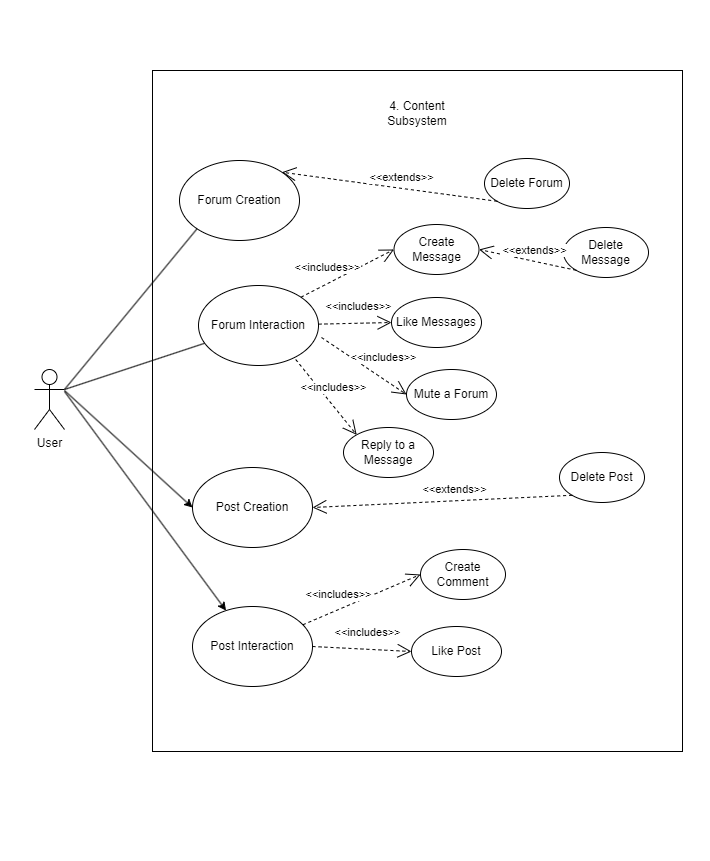

The diagram above was exported from draw.io. Its source (the exported page's mxGraphModel, read from the mxfile embedded in the PNG):
<mxGraphModel dx="1786" dy="1187" grid="0" gridSize="10" guides="1" tooltips="1" connect="1" arrows="1" fold="1" page="0" pageScale="1" pageWidth="850" pageHeight="1100" math="0" shadow="0">
  <root>
    <mxCell id="0" />
    <mxCell id="1" parent="0" />
    <mxCell id="4" value="" style="rounded=0;whiteSpace=wrap;html=1;strokeColor=none;" vertex="1" parent="1">
      <mxGeometry x="-5" y="-33" width="709" height="860" as="geometry" />
    </mxCell>
    <mxCell id="8dbzwXfBBkByxiEQPmbJ-52" value="" style="rounded=0;whiteSpace=wrap;html=1;" parent="1" vertex="1">
      <mxGeometry x="147" y="37" width="530" height="681" as="geometry" />
    </mxCell>
    <mxCell id="8dbzwXfBBkByxiEQPmbJ-53" value="Forum Creation" style="ellipse;whiteSpace=wrap;html=1;" parent="1" vertex="1">
      <mxGeometry x="174.00137207031253" y="127.00202794392908" width="120" height="80" as="geometry" />
    </mxCell>
    <mxCell id="8dbzwXfBBkByxiEQPmbJ-54" value="Forum Interaction" style="ellipse;whiteSpace=wrap;html=1;" parent="1" vertex="1">
      <mxGeometry x="193.00137207031253" y="252.00202794392908" width="120" height="80" as="geometry" />
    </mxCell>
    <mxCell id="8dbzwXfBBkByxiEQPmbJ-56" value="" style="endArrow=none;html=1;rounded=0;exitX=1;exitY=0.3333333333333333;exitDx=0;exitDy=0;exitPerimeter=0;" parent="1" target="8dbzwXfBBkByxiEQPmbJ-54" edge="1" source="8dbzwXfBBkByxiEQPmbJ-55">
      <mxGeometry width="50" height="50" relative="1" as="geometry">
        <mxPoint x="77.00137207031253" y="297.0020279439291" as="sourcePoint" />
        <mxPoint x="297.0013720703125" y="227.00202794392908" as="targetPoint" />
      </mxGeometry>
    </mxCell>
    <mxCell id="6" style="edgeStyle=none;html=1;entryX=0;entryY=0.5;entryDx=0;entryDy=0;" edge="1" parent="1" target="5">
      <mxGeometry relative="1" as="geometry">
        <mxPoint x="59" y="357" as="sourcePoint" />
      </mxGeometry>
    </mxCell>
    <mxCell id="13" style="edgeStyle=none;html=1;" edge="1" parent="1" target="12">
      <mxGeometry relative="1" as="geometry">
        <mxPoint x="59" y="358" as="sourcePoint" />
      </mxGeometry>
    </mxCell>
    <mxCell id="8dbzwXfBBkByxiEQPmbJ-55" value="User" style="shape=umlActor;verticalLabelPosition=bottom;verticalAlign=top;html=1;outlineConnect=0;" parent="1" vertex="1">
      <mxGeometry x="29.001372070312527" y="336.0020279439291" width="30" height="60" as="geometry" />
    </mxCell>
    <mxCell id="8dbzwXfBBkByxiEQPmbJ-57" value="Create Message" style="ellipse;whiteSpace=wrap;html=1;" parent="1" vertex="1">
      <mxGeometry x="388.5013720703125" y="191.00202794392908" width="85" height="50" as="geometry" />
    </mxCell>
    <mxCell id="8dbzwXfBBkByxiEQPmbJ-59" value="Like Messages" style="ellipse;whiteSpace=wrap;html=1;" parent="1" vertex="1">
      <mxGeometry x="386.0013720703125" y="264.0020279439291" width="90" height="50" as="geometry" />
    </mxCell>
    <mxCell id="8dbzwXfBBkByxiEQPmbJ-60" value="Mute a Forum" style="ellipse;whiteSpace=wrap;html=1;" parent="1" vertex="1">
      <mxGeometry x="401.0013720703125" y="336.0020279439291" width="90" height="50" as="geometry" />
    </mxCell>
    <mxCell id="8dbzwXfBBkByxiEQPmbJ-61" value="&amp;lt;&amp;lt;includes&amp;gt;&amp;gt;" style="endArrow=open;endSize=12;dashed=1;html=1;rounded=0;entryX=0;entryY=0.5;entryDx=0;entryDy=0;exitX=1;exitY=0;exitDx=0;exitDy=0;" parent="1" source="8dbzwXfBBkByxiEQPmbJ-54" target="8dbzwXfBBkByxiEQPmbJ-57" edge="1">
      <mxGeometry x="-0.2944" y="14" width="160" relative="1" as="geometry">
        <mxPoint x="327.0013720703125" y="96.00202794392908" as="sourcePoint" />
        <mxPoint x="452.0013720703125" y="96.00202794392908" as="targetPoint" />
        <mxPoint as="offset" />
      </mxGeometry>
    </mxCell>
    <mxCell id="8dbzwXfBBkByxiEQPmbJ-63" value="&amp;lt;&amp;lt;includes&amp;gt;&amp;gt;" style="endArrow=open;endSize=12;dashed=1;html=1;rounded=0;entryX=0;entryY=0.5;entryDx=0;entryDy=0;" parent="1" source="8dbzwXfBBkByxiEQPmbJ-54" target="8dbzwXfBBkByxiEQPmbJ-59" edge="1">
      <mxGeometry x="0.0952" y="17" width="160" relative="1" as="geometry">
        <mxPoint x="297.0013720703125" y="337.0020279439291" as="sourcePoint" />
        <mxPoint x="407.0013720703125" y="197.00202794392908" as="targetPoint" />
        <mxPoint as="offset" />
      </mxGeometry>
    </mxCell>
    <mxCell id="8dbzwXfBBkByxiEQPmbJ-64" value="&amp;lt;&amp;lt;includes&amp;gt;&amp;gt;" style="endArrow=open;endSize=12;dashed=1;html=1;rounded=0;exitX=1.025;exitY=0.65;exitDx=0;exitDy=0;exitPerimeter=0;entryX=0;entryY=0.5;entryDx=0;entryDy=0;" parent="1" source="8dbzwXfBBkByxiEQPmbJ-54" target="8dbzwXfBBkByxiEQPmbJ-60" edge="1">
      <mxGeometry x="0.2173" y="18" width="160" relative="1" as="geometry">
        <mxPoint x="347.0013720703125" y="257.0020279439291" as="sourcePoint" />
        <mxPoint x="377.0013720703125" y="387.0020279439291" as="targetPoint" />
        <mxPoint as="offset" />
      </mxGeometry>
    </mxCell>
    <mxCell id="8dbzwXfBBkByxiEQPmbJ-65" value="" style="endArrow=none;html=1;rounded=0;entryX=0;entryY=1;entryDx=0;entryDy=0;exitX=1;exitY=0.3333333333333333;exitDx=0;exitDy=0;exitPerimeter=0;" parent="1" target="8dbzwXfBBkByxiEQPmbJ-53" edge="1" source="8dbzwXfBBkByxiEQPmbJ-55">
      <mxGeometry width="50" height="50" relative="1" as="geometry">
        <mxPoint x="77.00137207031253" y="297.0020279439291" as="sourcePoint" />
        <mxPoint x="187.00137207031253" y="257.0020279439291" as="targetPoint" />
      </mxGeometry>
    </mxCell>
    <mxCell id="8dbzwXfBBkByxiEQPmbJ-66" value="Reply to a Message" style="ellipse;whiteSpace=wrap;html=1;" parent="1" vertex="1">
      <mxGeometry x="338.0013720703125" y="394.0020279439291" width="90" height="50" as="geometry" />
    </mxCell>
    <mxCell id="8dbzwXfBBkByxiEQPmbJ-67" value="&amp;lt;&amp;lt;includes&amp;gt;&amp;gt;" style="endArrow=open;endSize=12;dashed=1;html=1;rounded=0;entryX=0;entryY=0;entryDx=0;entryDy=0;exitX=0.81;exitY=0.925;exitDx=0;exitDy=0;exitPerimeter=0;" parent="1" source="8dbzwXfBBkByxiEQPmbJ-54" target="8dbzwXfBBkByxiEQPmbJ-66" edge="1">
      <mxGeometry x="-0.0574" y="12" width="160" relative="1" as="geometry">
        <mxPoint x="308.0013720703125" y="427.0020279439291" as="sourcePoint" />
        <mxPoint x="387.0013720703125" y="397.0020279439291" as="targetPoint" />
        <mxPoint as="offset" />
      </mxGeometry>
    </mxCell>
    <mxCell id="8dbzwXfBBkByxiEQPmbJ-68" value="4. Content Subsystem" style="text;html=1;align=center;verticalAlign=middle;whiteSpace=wrap;rounded=0;" parent="1" vertex="1">
      <mxGeometry x="382.0013720703125" y="65.00202794392908" width="60" height="30" as="geometry" />
    </mxCell>
    <mxCell id="8dbzwXfBBkByxiEQPmbJ-69" value="Delete Forum" style="ellipse;whiteSpace=wrap;html=1;" parent="1" vertex="1">
      <mxGeometry x="479.0013720703125" y="125.00202794392908" width="85" height="50" as="geometry" />
    </mxCell>
    <mxCell id="8dbzwXfBBkByxiEQPmbJ-71" value="&amp;lt;&amp;lt;extends&amp;gt;&amp;gt;" style="endArrow=open;endSize=12;dashed=1;html=1;rounded=0;entryX=1;entryY=0;entryDx=0;entryDy=0;exitX=0;exitY=1;exitDx=0;exitDy=0;" parent="1" source="8dbzwXfBBkByxiEQPmbJ-69" target="8dbzwXfBBkByxiEQPmbJ-53" edge="1">
      <mxGeometry x="-0.1106" y="-11" width="160" relative="1" as="geometry">
        <mxPoint x="327" y="207" as="sourcePoint" />
        <mxPoint x="436" y="133" as="targetPoint" />
        <mxPoint x="-1" as="offset" />
        <Array as="points" />
      </mxGeometry>
    </mxCell>
    <mxCell id="5" value="Post Creation&lt;br&gt;" style="ellipse;whiteSpace=wrap;html=1;" vertex="1" parent="1">
      <mxGeometry x="187.00137207031253" y="434.0020279439291" width="120" height="80" as="geometry" />
    </mxCell>
    <mxCell id="10" value="Delete Post" style="ellipse;whiteSpace=wrap;html=1;" vertex="1" parent="1">
      <mxGeometry x="554.0013720703125" y="419.0020279439291" width="85" height="50" as="geometry" />
    </mxCell>
    <mxCell id="11" value="&amp;lt;&amp;lt;extends&amp;gt;&amp;gt;" style="endArrow=open;endSize=12;dashed=1;html=1;rounded=0;exitX=0;exitY=1;exitDx=0;exitDy=0;entryX=1;entryY=0.5;entryDx=0;entryDy=0;" edge="1" parent="1" source="10" target="5">
      <mxGeometry x="-0.1106" y="-11" width="160" relative="1" as="geometry">
        <mxPoint x="464.53999999999996" y="519" as="sourcePoint" />
        <mxPoint x="287.0020584585502" y="493.29444553693975" as="targetPoint" />
        <mxPoint x="-1" as="offset" />
        <Array as="points" />
      </mxGeometry>
    </mxCell>
    <mxCell id="12" value="Post Interaction" style="ellipse;whiteSpace=wrap;html=1;" vertex="1" parent="1">
      <mxGeometry x="187.00137207031253" y="573.0020279439291" width="120" height="80" as="geometry" />
    </mxCell>
    <mxCell id="14" value="Create Comment" style="ellipse;whiteSpace=wrap;html=1;" vertex="1" parent="1">
      <mxGeometry x="415.0013720703125" y="516.0020279439291" width="85" height="50" as="geometry" />
    </mxCell>
    <mxCell id="15" value="Like Post" style="ellipse;whiteSpace=wrap;html=1;" vertex="1" parent="1">
      <mxGeometry x="406.0013720703125" y="593.0020279439291" width="90" height="50" as="geometry" />
    </mxCell>
    <mxCell id="16" value="&amp;lt;&amp;lt;includes&amp;gt;&amp;gt;" style="endArrow=open;endSize=12;dashed=1;html=1;rounded=0;entryX=0;entryY=0.5;entryDx=0;entryDy=0;" edge="1" parent="1" target="14" source="12">
      <mxGeometry x="-0.2944" y="14" width="160" relative="1" as="geometry">
        <mxPoint x="408.99777894150503" y="624.2177566964674" as="sourcePoint" />
        <mxPoint x="565.5713720703125" y="456.5020279439291" as="targetPoint" />
        <mxPoint as="offset" />
      </mxGeometry>
    </mxCell>
    <mxCell id="17" value="&amp;lt;&amp;lt;includes&amp;gt;&amp;gt;" style="endArrow=open;endSize=12;dashed=1;html=1;rounded=0;entryX=0;entryY=0.5;entryDx=0;entryDy=0;exitX=1;exitY=0.5;exitDx=0;exitDy=0;" edge="1" parent="1" target="15" source="12">
      <mxGeometry x="0.0952" y="17" width="160" relative="1" as="geometry">
        <mxPoint x="426.5365367288576" y="651.1391832925985" as="sourcePoint" />
        <mxPoint x="520.5713720703125" y="557.5020279439291" as="targetPoint" />
        <mxPoint as="offset" />
      </mxGeometry>
    </mxCell>
    <mxCell id="18" value="Delete Message" style="ellipse;whiteSpace=wrap;html=1;" vertex="1" parent="1">
      <mxGeometry x="558.0013720703125" y="194.00202794392908" width="85" height="50" as="geometry" />
    </mxCell>
    <mxCell id="19" value="&amp;lt;&amp;lt;extends&amp;gt;&amp;gt;" style="endArrow=open;endSize=12;dashed=1;html=1;rounded=0;entryX=1;entryY=0.5;entryDx=0;entryDy=0;exitX=0;exitY=1;exitDx=0;exitDy=0;" edge="1" parent="1" source="18" target="8dbzwXfBBkByxiEQPmbJ-57">
      <mxGeometry x="-0.1106" y="-11" width="160" relative="1" as="geometry">
        <mxPoint x="714.0699999999999" y="323" as="sourcePoint" />
        <mxPoint x="456.0013720703205" y="234.00202794392908" as="targetPoint" />
        <mxPoint x="-1" as="offset" />
        <Array as="points" />
      </mxGeometry>
    </mxCell>
  </root>
</mxGraphModel>